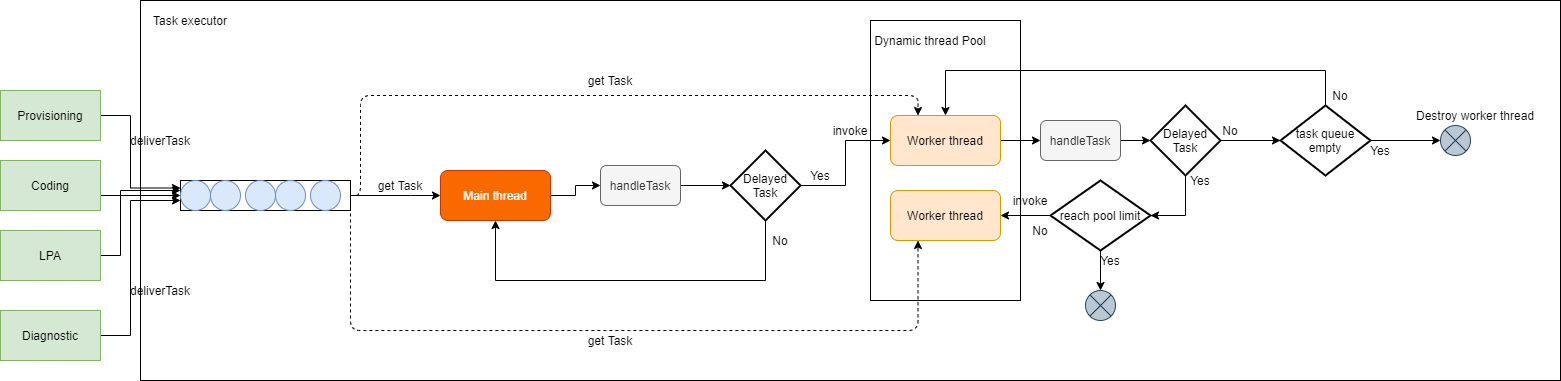

The diagram above was exported from draw.io. Its source (the exported page's mxGraphModel, read from the mxfile embedded in the PNG):
<mxGraphModel dx="2062" dy="1182" grid="1" gridSize="10" guides="1" tooltips="1" connect="1" arrows="1" fold="1" page="1" pageScale="1" pageWidth="850" pageHeight="1100" math="0" shadow="0">
  <root>
    <mxCell id="6kSWJ9jE76UN9hGEMSPi-0" />
    <mxCell id="6kSWJ9jE76UN9hGEMSPi-1" parent="6kSWJ9jE76UN9hGEMSPi-0" />
    <mxCell id="6kSWJ9jE76UN9hGEMSPi-2" value="" style="rounded=0;whiteSpace=wrap;html=1;" vertex="1" parent="6kSWJ9jE76UN9hGEMSPi-1">
      <mxGeometry x="290" y="160" width="1420" height="380" as="geometry" />
    </mxCell>
    <mxCell id="6kSWJ9jE76UN9hGEMSPi-4" style="edgeStyle=orthogonalEdgeStyle;rounded=0;orthogonalLoop=1;jettySize=auto;html=1;exitX=1;exitY=0.5;exitDx=0;exitDy=0;entryX=0;entryY=0.5;entryDx=0;entryDy=0;" edge="1" parent="6kSWJ9jE76UN9hGEMSPi-1" source="6kSWJ9jE76UN9hGEMSPi-6" target="6kSWJ9jE76UN9hGEMSPi-23">
      <mxGeometry relative="1" as="geometry">
        <Array as="points">
          <mxPoint x="560" y="355" />
          <mxPoint x="560" y="355" />
        </Array>
      </mxGeometry>
    </mxCell>
    <mxCell id="6kSWJ9jE76UN9hGEMSPi-71" style="edgeStyle=orthogonalEdgeStyle;orthogonalLoop=1;jettySize=auto;html=1;exitX=1;exitY=0.5;exitDx=0;exitDy=0;entryX=0.25;entryY=0;entryDx=0;entryDy=0;rounded=1;dashed=1;" edge="1" parent="6kSWJ9jE76UN9hGEMSPi-1" source="6kSWJ9jE76UN9hGEMSPi-6" target="6kSWJ9jE76UN9hGEMSPi-41">
      <mxGeometry relative="1" as="geometry">
        <Array as="points">
          <mxPoint x="510" y="355" />
          <mxPoint x="510" y="255" />
          <mxPoint x="1068" y="255" />
        </Array>
      </mxGeometry>
    </mxCell>
    <mxCell id="6kSWJ9jE76UN9hGEMSPi-72" style="edgeStyle=orthogonalEdgeStyle;rounded=1;orthogonalLoop=1;jettySize=auto;html=1;exitX=1;exitY=0.5;exitDx=0;exitDy=0;entryX=0.25;entryY=1;entryDx=0;entryDy=0;dashed=1;" edge="1" parent="6kSWJ9jE76UN9hGEMSPi-1" source="6kSWJ9jE76UN9hGEMSPi-6" target="6kSWJ9jE76UN9hGEMSPi-42">
      <mxGeometry relative="1" as="geometry">
        <Array as="points">
          <mxPoint x="500" y="490" />
          <mxPoint x="1068" y="490" />
        </Array>
      </mxGeometry>
    </mxCell>
    <mxCell id="6kSWJ9jE76UN9hGEMSPi-6" value="" style="rounded=0;whiteSpace=wrap;html=1;" vertex="1" parent="6kSWJ9jE76UN9hGEMSPi-1">
      <mxGeometry x="330" y="340" width="170" height="30" as="geometry" />
    </mxCell>
    <mxCell id="6kSWJ9jE76UN9hGEMSPi-7" value="" style="ellipse;whiteSpace=wrap;html=1;aspect=fixed;fillColor=#dae8fc;strokeColor=#6c8ebf;" vertex="1" parent="6kSWJ9jE76UN9hGEMSPi-1">
      <mxGeometry x="330" y="340" width="30" height="30" as="geometry" />
    </mxCell>
    <mxCell id="6kSWJ9jE76UN9hGEMSPi-8" value="" style="ellipse;whiteSpace=wrap;html=1;aspect=fixed;fillColor=#dae8fc;strokeColor=#6c8ebf;" vertex="1" parent="6kSWJ9jE76UN9hGEMSPi-1">
      <mxGeometry x="360" y="340" width="30" height="30" as="geometry" />
    </mxCell>
    <mxCell id="6kSWJ9jE76UN9hGEMSPi-9" value="" style="ellipse;whiteSpace=wrap;html=1;aspect=fixed;fillColor=#dae8fc;strokeColor=#6c8ebf;" vertex="1" parent="6kSWJ9jE76UN9hGEMSPi-1">
      <mxGeometry x="395" y="340" width="30" height="30" as="geometry" />
    </mxCell>
    <mxCell id="6kSWJ9jE76UN9hGEMSPi-10" value="" style="ellipse;whiteSpace=wrap;html=1;aspect=fixed;fillColor=#dae8fc;strokeColor=#6c8ebf;" vertex="1" parent="6kSWJ9jE76UN9hGEMSPi-1">
      <mxGeometry x="425" y="340" width="30" height="30" as="geometry" />
    </mxCell>
    <mxCell id="6kSWJ9jE76UN9hGEMSPi-11" value="" style="ellipse;whiteSpace=wrap;html=1;aspect=fixed;fillColor=#dae8fc;strokeColor=#6c8ebf;" vertex="1" parent="6kSWJ9jE76UN9hGEMSPi-1">
      <mxGeometry x="460" y="340" width="30" height="30" as="geometry" />
    </mxCell>
    <mxCell id="6kSWJ9jE76UN9hGEMSPi-12" style="edgeStyle=orthogonalEdgeStyle;rounded=0;orthogonalLoop=1;jettySize=auto;html=1;exitX=1;exitY=0.5;exitDx=0;exitDy=0;entryX=0;entryY=0.25;entryDx=0;entryDy=0;" edge="1" parent="6kSWJ9jE76UN9hGEMSPi-1" source="6kSWJ9jE76UN9hGEMSPi-13" target="6kSWJ9jE76UN9hGEMSPi-6">
      <mxGeometry relative="1" as="geometry">
        <Array as="points">
          <mxPoint x="280" y="275" />
          <mxPoint x="280" y="348" />
        </Array>
      </mxGeometry>
    </mxCell>
    <mxCell id="6kSWJ9jE76UN9hGEMSPi-13" value="Provisioning" style="rounded=0;whiteSpace=wrap;html=1;fillColor=#d5e8d4;strokeColor=#82b366;" vertex="1" parent="6kSWJ9jE76UN9hGEMSPi-1">
      <mxGeometry x="150" y="250" width="100" height="50" as="geometry" />
    </mxCell>
    <mxCell id="6kSWJ9jE76UN9hGEMSPi-14" style="edgeStyle=orthogonalEdgeStyle;rounded=0;orthogonalLoop=1;jettySize=auto;html=1;exitX=1;exitY=0.5;exitDx=0;exitDy=0;entryX=0;entryY=0.5;entryDx=0;entryDy=0;" edge="1" parent="6kSWJ9jE76UN9hGEMSPi-1" source="6kSWJ9jE76UN9hGEMSPi-15" target="6kSWJ9jE76UN9hGEMSPi-6">
      <mxGeometry relative="1" as="geometry">
        <Array as="points">
          <mxPoint x="250" y="355" />
        </Array>
      </mxGeometry>
    </mxCell>
    <mxCell id="6kSWJ9jE76UN9hGEMSPi-15" value="Coding" style="rounded=0;whiteSpace=wrap;html=1;fillColor=#d5e8d4;strokeColor=#82b366;" vertex="1" parent="6kSWJ9jE76UN9hGEMSPi-1">
      <mxGeometry x="150" y="320" width="100" height="50" as="geometry" />
    </mxCell>
    <mxCell id="6kSWJ9jE76UN9hGEMSPi-16" style="edgeStyle=orthogonalEdgeStyle;rounded=0;orthogonalLoop=1;jettySize=auto;html=1;exitX=1;exitY=0.5;exitDx=0;exitDy=0;" edge="1" parent="6kSWJ9jE76UN9hGEMSPi-1" source="6kSWJ9jE76UN9hGEMSPi-17">
      <mxGeometry relative="1" as="geometry">
        <mxPoint x="330" y="350" as="targetPoint" />
        <Array as="points">
          <mxPoint x="270" y="415" />
          <mxPoint x="270" y="350" />
        </Array>
      </mxGeometry>
    </mxCell>
    <mxCell id="6kSWJ9jE76UN9hGEMSPi-17" value="LPA" style="rounded=0;whiteSpace=wrap;html=1;fillColor=#d5e8d4;strokeColor=#82b366;" vertex="1" parent="6kSWJ9jE76UN9hGEMSPi-1">
      <mxGeometry x="150" y="390" width="100" height="50" as="geometry" />
    </mxCell>
    <mxCell id="6kSWJ9jE76UN9hGEMSPi-18" style="edgeStyle=orthogonalEdgeStyle;rounded=0;orthogonalLoop=1;jettySize=auto;html=1;exitX=1;exitY=0.5;exitDx=0;exitDy=0;" edge="1" parent="6kSWJ9jE76UN9hGEMSPi-1" source="6kSWJ9jE76UN9hGEMSPi-19">
      <mxGeometry relative="1" as="geometry">
        <mxPoint x="330" y="360" as="targetPoint" />
        <Array as="points">
          <mxPoint x="280" y="495" />
          <mxPoint x="280" y="360" />
        </Array>
      </mxGeometry>
    </mxCell>
    <mxCell id="6kSWJ9jE76UN9hGEMSPi-19" value="Diagnostic" style="rounded=0;whiteSpace=wrap;html=1;fillColor=#d5e8d4;strokeColor=#82b366;" vertex="1" parent="6kSWJ9jE76UN9hGEMSPi-1">
      <mxGeometry x="150" y="470" width="100" height="50" as="geometry" />
    </mxCell>
    <mxCell id="6kSWJ9jE76UN9hGEMSPi-22" style="edgeStyle=orthogonalEdgeStyle;rounded=0;orthogonalLoop=1;jettySize=auto;html=1;exitX=1;exitY=0.5;exitDx=0;exitDy=0;entryX=0;entryY=0.5;entryDx=0;entryDy=0;" edge="1" parent="6kSWJ9jE76UN9hGEMSPi-1" source="6kSWJ9jE76UN9hGEMSPi-23" target="6kSWJ9jE76UN9hGEMSPi-34">
      <mxGeometry relative="1" as="geometry" />
    </mxCell>
    <mxCell id="6kSWJ9jE76UN9hGEMSPi-23" value="Main thread" style="rounded=1;whiteSpace=wrap;html=1;fillColor=#fa6800;strokeColor=#C73500;fontColor=#ffffff;" vertex="1" parent="6kSWJ9jE76UN9hGEMSPi-1">
      <mxGeometry x="590" y="330" width="110" height="50" as="geometry" />
    </mxCell>
    <mxCell id="6kSWJ9jE76UN9hGEMSPi-26" value="" style="rounded=0;whiteSpace=wrap;html=1;gradientColor=#ffffff;fillColor=none;" vertex="1" parent="6kSWJ9jE76UN9hGEMSPi-1">
      <mxGeometry x="1020" y="180" width="150" height="280" as="geometry" />
    </mxCell>
    <mxCell id="6kSWJ9jE76UN9hGEMSPi-27" value="deliverTask" style="text;html=1;strokeColor=none;fillColor=none;align=center;verticalAlign=middle;whiteSpace=wrap;rounded=0;" vertex="1" parent="6kSWJ9jE76UN9hGEMSPi-1">
      <mxGeometry x="290" y="290" width="40" height="20" as="geometry" />
    </mxCell>
    <mxCell id="6kSWJ9jE76UN9hGEMSPi-28" value="deliverTask" style="text;html=1;strokeColor=none;fillColor=none;align=center;verticalAlign=middle;whiteSpace=wrap;rounded=0;" vertex="1" parent="6kSWJ9jE76UN9hGEMSPi-1">
      <mxGeometry x="290" y="440" width="40" height="20" as="geometry" />
    </mxCell>
    <mxCell id="6kSWJ9jE76UN9hGEMSPi-30" value="get Task" style="text;html=1;strokeColor=none;fillColor=none;align=center;verticalAlign=middle;whiteSpace=wrap;rounded=0;" vertex="1" parent="6kSWJ9jE76UN9hGEMSPi-1">
      <mxGeometry x="520" y="335" width="60" height="20" as="geometry" />
    </mxCell>
    <mxCell id="6kSWJ9jE76UN9hGEMSPi-38" style="edgeStyle=orthogonalEdgeStyle;rounded=0;orthogonalLoop=1;jettySize=auto;html=1;exitX=1;exitY=0.5;exitDx=0;exitDy=0;entryX=0;entryY=0.5;entryDx=0;entryDy=0;entryPerimeter=0;" edge="1" parent="6kSWJ9jE76UN9hGEMSPi-1" source="6kSWJ9jE76UN9hGEMSPi-34" target="6kSWJ9jE76UN9hGEMSPi-37">
      <mxGeometry relative="1" as="geometry" />
    </mxCell>
    <mxCell id="6kSWJ9jE76UN9hGEMSPi-34" value="handleTask" style="rounded=1;whiteSpace=wrap;html=1;fillColor=#f5f5f5;strokeColor=#666666;fontColor=#333333;" vertex="1" parent="6kSWJ9jE76UN9hGEMSPi-1">
      <mxGeometry x="750" y="325" width="80" height="40" as="geometry" />
    </mxCell>
    <mxCell id="6kSWJ9jE76UN9hGEMSPi-35" value="Dynamic thread Pool" style="text;html=1;strokeColor=none;fillColor=none;align=center;verticalAlign=middle;whiteSpace=wrap;rounded=0;" vertex="1" parent="6kSWJ9jE76UN9hGEMSPi-1">
      <mxGeometry x="1020" y="190" width="120" height="20" as="geometry" />
    </mxCell>
    <mxCell id="6kSWJ9jE76UN9hGEMSPi-36" value="Task executor" style="text;html=1;strokeColor=none;fillColor=none;align=center;verticalAlign=middle;whiteSpace=wrap;rounded=0;" vertex="1" parent="6kSWJ9jE76UN9hGEMSPi-1">
      <mxGeometry x="300" y="170" width="80" height="20" as="geometry" />
    </mxCell>
    <mxCell id="6kSWJ9jE76UN9hGEMSPi-39" style="edgeStyle=orthogonalEdgeStyle;rounded=0;orthogonalLoop=1;jettySize=auto;html=1;exitX=0.5;exitY=1;exitDx=0;exitDy=0;exitPerimeter=0;entryX=0.5;entryY=1;entryDx=0;entryDy=0;" edge="1" parent="6kSWJ9jE76UN9hGEMSPi-1" source="6kSWJ9jE76UN9hGEMSPi-37" target="6kSWJ9jE76UN9hGEMSPi-23">
      <mxGeometry relative="1" as="geometry">
        <Array as="points">
          <mxPoint x="915" y="440" />
          <mxPoint x="645" y="440" />
        </Array>
      </mxGeometry>
    </mxCell>
    <mxCell id="6kSWJ9jE76UN9hGEMSPi-43" style="edgeStyle=orthogonalEdgeStyle;rounded=0;orthogonalLoop=1;jettySize=auto;html=1;exitX=1;exitY=0.5;exitDx=0;exitDy=0;exitPerimeter=0;entryX=0;entryY=0.5;entryDx=0;entryDy=0;" edge="1" parent="6kSWJ9jE76UN9hGEMSPi-1" source="6kSWJ9jE76UN9hGEMSPi-37" target="6kSWJ9jE76UN9hGEMSPi-41">
      <mxGeometry relative="1" as="geometry" />
    </mxCell>
    <mxCell id="6kSWJ9jE76UN9hGEMSPi-37" value="Delayed Task" style="strokeWidth=2;html=1;shape=mxgraph.flowchart.decision;whiteSpace=wrap;fillColor=none;gradientColor=#ffffff;" vertex="1" parent="6kSWJ9jE76UN9hGEMSPi-1">
      <mxGeometry x="880" y="310" width="70" height="70" as="geometry" />
    </mxCell>
    <mxCell id="6kSWJ9jE76UN9hGEMSPi-40" value="No" style="text;html=1;strokeColor=none;fillColor=none;align=center;verticalAlign=middle;whiteSpace=wrap;rounded=0;" vertex="1" parent="6kSWJ9jE76UN9hGEMSPi-1">
      <mxGeometry x="910" y="390" width="40" height="20" as="geometry" />
    </mxCell>
    <mxCell id="6kSWJ9jE76UN9hGEMSPi-51" style="edgeStyle=orthogonalEdgeStyle;rounded=0;orthogonalLoop=1;jettySize=auto;html=1;exitX=1;exitY=0.5;exitDx=0;exitDy=0;entryX=0;entryY=0.5;entryDx=0;entryDy=0;" edge="1" parent="6kSWJ9jE76UN9hGEMSPi-1" source="6kSWJ9jE76UN9hGEMSPi-41" target="6kSWJ9jE76UN9hGEMSPi-47">
      <mxGeometry relative="1" as="geometry" />
    </mxCell>
    <mxCell id="6kSWJ9jE76UN9hGEMSPi-41" value="Worker thread" style="rounded=1;whiteSpace=wrap;html=1;fillColor=#ffe6cc;strokeColor=#d79b00;" vertex="1" parent="6kSWJ9jE76UN9hGEMSPi-1">
      <mxGeometry x="1040" y="275" width="110" height="50" as="geometry" />
    </mxCell>
    <mxCell id="6kSWJ9jE76UN9hGEMSPi-42" value="Worker thread" style="rounded=1;whiteSpace=wrap;html=1;fillColor=#ffe6cc;strokeColor=#d79b00;" vertex="1" parent="6kSWJ9jE76UN9hGEMSPi-1">
      <mxGeometry x="1040" y="350" width="110" height="50" as="geometry" />
    </mxCell>
    <mxCell id="6kSWJ9jE76UN9hGEMSPi-44" value="Yes" style="text;html=1;strokeColor=none;fillColor=none;align=center;verticalAlign=middle;whiteSpace=wrap;rounded=0;" vertex="1" parent="6kSWJ9jE76UN9hGEMSPi-1">
      <mxGeometry x="950" y="325" width="40" height="20" as="geometry" />
    </mxCell>
    <mxCell id="6kSWJ9jE76UN9hGEMSPi-46" value="invoke" style="text;html=1;strokeColor=none;fillColor=none;align=center;verticalAlign=middle;whiteSpace=wrap;rounded=0;" vertex="1" parent="6kSWJ9jE76UN9hGEMSPi-1">
      <mxGeometry x="980" y="280" width="40" height="20" as="geometry" />
    </mxCell>
    <mxCell id="6kSWJ9jE76UN9hGEMSPi-49" style="edgeStyle=orthogonalEdgeStyle;rounded=0;orthogonalLoop=1;jettySize=auto;html=1;exitX=1;exitY=0.5;exitDx=0;exitDy=0;entryX=0;entryY=0.5;entryDx=0;entryDy=0;entryPerimeter=0;" edge="1" parent="6kSWJ9jE76UN9hGEMSPi-1" source="6kSWJ9jE76UN9hGEMSPi-47" target="6kSWJ9jE76UN9hGEMSPi-48">
      <mxGeometry relative="1" as="geometry" />
    </mxCell>
    <mxCell id="6kSWJ9jE76UN9hGEMSPi-47" value="handleTask" style="rounded=1;whiteSpace=wrap;html=1;fillColor=#f5f5f5;strokeColor=#666666;fontColor=#333333;" vertex="1" parent="6kSWJ9jE76UN9hGEMSPi-1">
      <mxGeometry x="1190" y="280" width="80" height="40" as="geometry" />
    </mxCell>
    <mxCell id="6kSWJ9jE76UN9hGEMSPi-53" style="edgeStyle=orthogonalEdgeStyle;rounded=0;orthogonalLoop=1;jettySize=auto;html=1;exitX=1;exitY=0.5;exitDx=0;exitDy=0;exitPerimeter=0;entryX=0;entryY=0.5;entryDx=0;entryDy=0;entryPerimeter=0;" edge="1" parent="6kSWJ9jE76UN9hGEMSPi-1" source="6kSWJ9jE76UN9hGEMSPi-48" target="6kSWJ9jE76UN9hGEMSPi-52">
      <mxGeometry relative="1" as="geometry" />
    </mxCell>
    <mxCell id="6kSWJ9jE76UN9hGEMSPi-57" style="edgeStyle=orthogonalEdgeStyle;rounded=0;orthogonalLoop=1;jettySize=auto;html=1;exitX=0.5;exitY=1;exitDx=0;exitDy=0;exitPerimeter=0;entryX=1;entryY=0.5;entryDx=0;entryDy=0;entryPerimeter=0;" edge="1" parent="6kSWJ9jE76UN9hGEMSPi-1" source="6kSWJ9jE76UN9hGEMSPi-48" target="6kSWJ9jE76UN9hGEMSPi-56">
      <mxGeometry relative="1" as="geometry" />
    </mxCell>
    <mxCell id="6kSWJ9jE76UN9hGEMSPi-48" value="Delayed Task" style="strokeWidth=2;html=1;shape=mxgraph.flowchart.decision;whiteSpace=wrap;fillColor=none;gradientColor=#ffffff;" vertex="1" parent="6kSWJ9jE76UN9hGEMSPi-1">
      <mxGeometry x="1300" y="265" width="70" height="70" as="geometry" />
    </mxCell>
    <mxCell id="6kSWJ9jE76UN9hGEMSPi-63" style="edgeStyle=orthogonalEdgeStyle;rounded=0;orthogonalLoop=1;jettySize=auto;html=1;exitX=0.5;exitY=0;exitDx=0;exitDy=0;exitPerimeter=0;entryX=0.5;entryY=0;entryDx=0;entryDy=0;" edge="1" parent="6kSWJ9jE76UN9hGEMSPi-1" source="6kSWJ9jE76UN9hGEMSPi-52" target="6kSWJ9jE76UN9hGEMSPi-41">
      <mxGeometry relative="1" as="geometry">
        <Array as="points">
          <mxPoint x="1475" y="230" />
          <mxPoint x="1095" y="230" />
        </Array>
      </mxGeometry>
    </mxCell>
    <mxCell id="6kSWJ9jE76UN9hGEMSPi-65" style="edgeStyle=orthogonalEdgeStyle;rounded=0;orthogonalLoop=1;jettySize=auto;html=1;exitX=1;exitY=0.5;exitDx=0;exitDy=0;exitPerimeter=0;entryX=0;entryY=0.5;entryDx=0;entryDy=0;" edge="1" parent="6kSWJ9jE76UN9hGEMSPi-1" source="6kSWJ9jE76UN9hGEMSPi-52" target="6kSWJ9jE76UN9hGEMSPi-64">
      <mxGeometry relative="1" as="geometry" />
    </mxCell>
    <mxCell id="6kSWJ9jE76UN9hGEMSPi-52" value="task queue empty" style="strokeWidth=2;html=1;shape=mxgraph.flowchart.decision;whiteSpace=wrap;fillColor=none;gradientColor=#ffffff;" vertex="1" parent="6kSWJ9jE76UN9hGEMSPi-1">
      <mxGeometry x="1430" y="265" width="90" height="70" as="geometry" />
    </mxCell>
    <mxCell id="6kSWJ9jE76UN9hGEMSPi-54" value="Yes" style="text;html=1;strokeColor=none;fillColor=none;align=center;verticalAlign=middle;whiteSpace=wrap;rounded=0;" vertex="1" parent="6kSWJ9jE76UN9hGEMSPi-1">
      <mxGeometry x="1330" y="330" width="40" height="20" as="geometry" />
    </mxCell>
    <mxCell id="6kSWJ9jE76UN9hGEMSPi-55" value="invoke" style="text;html=1;strokeColor=none;fillColor=none;align=center;verticalAlign=middle;whiteSpace=wrap;rounded=0;" vertex="1" parent="6kSWJ9jE76UN9hGEMSPi-1">
      <mxGeometry x="1160" y="350" width="40" height="20" as="geometry" />
    </mxCell>
    <mxCell id="6kSWJ9jE76UN9hGEMSPi-58" style="edgeStyle=orthogonalEdgeStyle;rounded=0;orthogonalLoop=1;jettySize=auto;html=1;exitX=0;exitY=0.5;exitDx=0;exitDy=0;exitPerimeter=0;entryX=1;entryY=0.5;entryDx=0;entryDy=0;" edge="1" parent="6kSWJ9jE76UN9hGEMSPi-1" source="6kSWJ9jE76UN9hGEMSPi-56" target="6kSWJ9jE76UN9hGEMSPi-42">
      <mxGeometry relative="1" as="geometry" />
    </mxCell>
    <mxCell id="6kSWJ9jE76UN9hGEMSPi-61" style="edgeStyle=orthogonalEdgeStyle;rounded=0;orthogonalLoop=1;jettySize=auto;html=1;entryX=0.5;entryY=0;entryDx=0;entryDy=0;" edge="1" parent="6kSWJ9jE76UN9hGEMSPi-1" source="6kSWJ9jE76UN9hGEMSPi-56" target="6kSWJ9jE76UN9hGEMSPi-60">
      <mxGeometry relative="1" as="geometry" />
    </mxCell>
    <mxCell id="6kSWJ9jE76UN9hGEMSPi-56" value="reach pool limit" style="strokeWidth=2;html=1;shape=mxgraph.flowchart.decision;whiteSpace=wrap;fillColor=none;gradientColor=#ffffff;" vertex="1" parent="6kSWJ9jE76UN9hGEMSPi-1">
      <mxGeometry x="1200" y="340" width="100" height="70" as="geometry" />
    </mxCell>
    <mxCell id="6kSWJ9jE76UN9hGEMSPi-59" value="No" style="text;html=1;strokeColor=none;fillColor=none;align=center;verticalAlign=middle;whiteSpace=wrap;rounded=0;" vertex="1" parent="6kSWJ9jE76UN9hGEMSPi-1">
      <mxGeometry x="1170" y="380" width="40" height="20" as="geometry" />
    </mxCell>
    <mxCell id="6kSWJ9jE76UN9hGEMSPi-60" value="" style="shape=sumEllipse;perimeter=ellipsePerimeter;whiteSpace=wrap;html=1;backgroundOutline=1;fillColor=#bac8d3;strokeColor=#23445d;" vertex="1" parent="6kSWJ9jE76UN9hGEMSPi-1">
      <mxGeometry x="1235" y="450" width="30" height="30" as="geometry" />
    </mxCell>
    <mxCell id="6kSWJ9jE76UN9hGEMSPi-62" value="Yes" style="text;html=1;strokeColor=none;fillColor=none;align=center;verticalAlign=middle;whiteSpace=wrap;rounded=0;" vertex="1" parent="6kSWJ9jE76UN9hGEMSPi-1">
      <mxGeometry x="1240" y="410" width="40" height="20" as="geometry" />
    </mxCell>
    <mxCell id="6kSWJ9jE76UN9hGEMSPi-64" value="" style="shape=sumEllipse;perimeter=ellipsePerimeter;whiteSpace=wrap;html=1;backgroundOutline=1;fillColor=#bac8d3;strokeColor=#23445d;" vertex="1" parent="6kSWJ9jE76UN9hGEMSPi-1">
      <mxGeometry x="1590" y="285" width="30" height="30" as="geometry" />
    </mxCell>
    <mxCell id="6kSWJ9jE76UN9hGEMSPi-66" value="Yes" style="text;html=1;strokeColor=none;fillColor=none;align=center;verticalAlign=middle;whiteSpace=wrap;rounded=0;" vertex="1" parent="6kSWJ9jE76UN9hGEMSPi-1">
      <mxGeometry x="1510" y="300" width="40" height="20" as="geometry" />
    </mxCell>
    <mxCell id="6kSWJ9jE76UN9hGEMSPi-67" value="No" style="text;html=1;strokeColor=none;fillColor=none;align=center;verticalAlign=middle;whiteSpace=wrap;rounded=0;" vertex="1" parent="6kSWJ9jE76UN9hGEMSPi-1">
      <mxGeometry x="1470" y="245" width="40" height="20" as="geometry" />
    </mxCell>
    <mxCell id="6kSWJ9jE76UN9hGEMSPi-68" value="Destroy worker thread" style="text;html=1;strokeColor=none;fillColor=none;align=center;verticalAlign=middle;whiteSpace=wrap;rounded=0;" vertex="1" parent="6kSWJ9jE76UN9hGEMSPi-1">
      <mxGeometry x="1560" y="265" width="130" height="20" as="geometry" />
    </mxCell>
    <mxCell id="6kSWJ9jE76UN9hGEMSPi-70" value="No" style="text;html=1;strokeColor=none;fillColor=none;align=center;verticalAlign=middle;whiteSpace=wrap;rounded=0;" vertex="1" parent="6kSWJ9jE76UN9hGEMSPi-1">
      <mxGeometry x="1360" y="280" width="40" height="20" as="geometry" />
    </mxCell>
    <mxCell id="6kSWJ9jE76UN9hGEMSPi-73" value="get Task" style="text;html=1;strokeColor=none;fillColor=none;align=center;verticalAlign=middle;whiteSpace=wrap;rounded=0;" vertex="1" parent="6kSWJ9jE76UN9hGEMSPi-1">
      <mxGeometry x="730" y="230" width="60" height="20" as="geometry" />
    </mxCell>
    <mxCell id="6kSWJ9jE76UN9hGEMSPi-74" value="get Task" style="text;html=1;strokeColor=none;fillColor=none;align=center;verticalAlign=middle;whiteSpace=wrap;rounded=0;" vertex="1" parent="6kSWJ9jE76UN9hGEMSPi-1">
      <mxGeometry x="730" y="490" width="60" height="20" as="geometry" />
    </mxCell>
  </root>
</mxGraphModel>